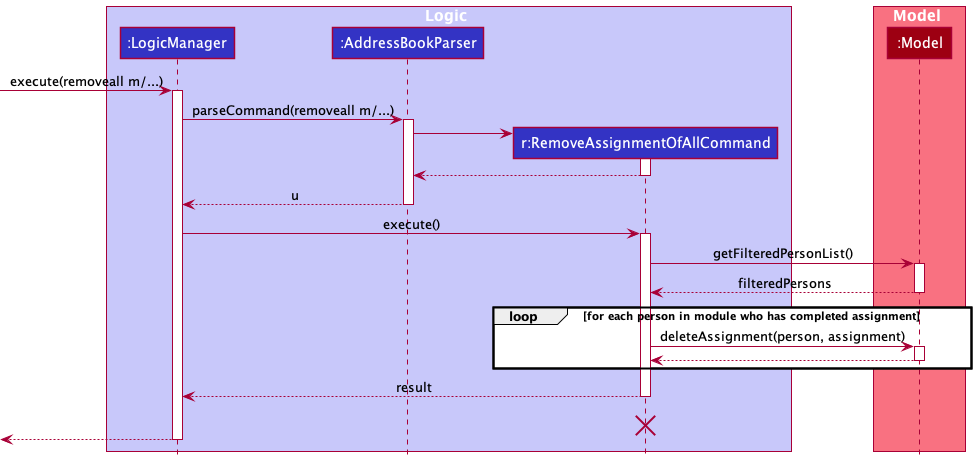

The diagram above was rendered by PlantUML. Its source (embedded in the PNG):
@startuml
!include style.puml

box Logic LOGIC_COLOR_T1
participant ":LogicManager" as LogicManager LOGIC_COLOR
participant ":AddressBookParser" as AddressBookParser LOGIC_COLOR
participant "r:RemoveAssignmentOfAllCommand" as RemoveAssignmentOfAllCommand LOGIC_COLOR
end box

box Model MODEL_COLOR_T1
participant ":Model" as Model MODEL_COLOR
end box


[-> LogicManager : execute(removeall m/...)
activate LogicManager

LogicManager -> AddressBookParser : parseCommand(removeall m/...)
activate AddressBookParser

create RemoveAssignmentOfAllCommand
AddressBookParser -> RemoveAssignmentOfAllCommand
activate RemoveAssignmentOfAllCommand

RemoveAssignmentOfAllCommand --> AddressBookParser
deactivate RemoveAssignmentOfAllCommand

AddressBookParser --> LogicManager : u
deactivate AddressBookParser

LogicManager -> RemoveAssignmentOfAllCommand : execute()
activate RemoveAssignmentOfAllCommand

RemoveAssignmentOfAllCommand -> Model : getFilteredPersonList()
activate Model

Model --> RemoveAssignmentOfAllCommand : filteredPersons
deactivate Model

loop for each person in module who has completed assignment
    RemoveAssignmentOfAllCommand -> Model : deleteAssignment(person, assignment)
    activate Model

    Model --> RemoveAssignmentOfAllCommand
        deactivate Model

end
RemoveAssignmentOfAllCommand --> LogicManager : result
deactivate RemoveAssignmentOfAllCommand
RemoveAssignmentOfAllCommand -[hidden]-> LogicManager : result
destroy RemoveAssignmentOfAllCommand

[<--LogicManager
deactivate LogicManager
@enduml